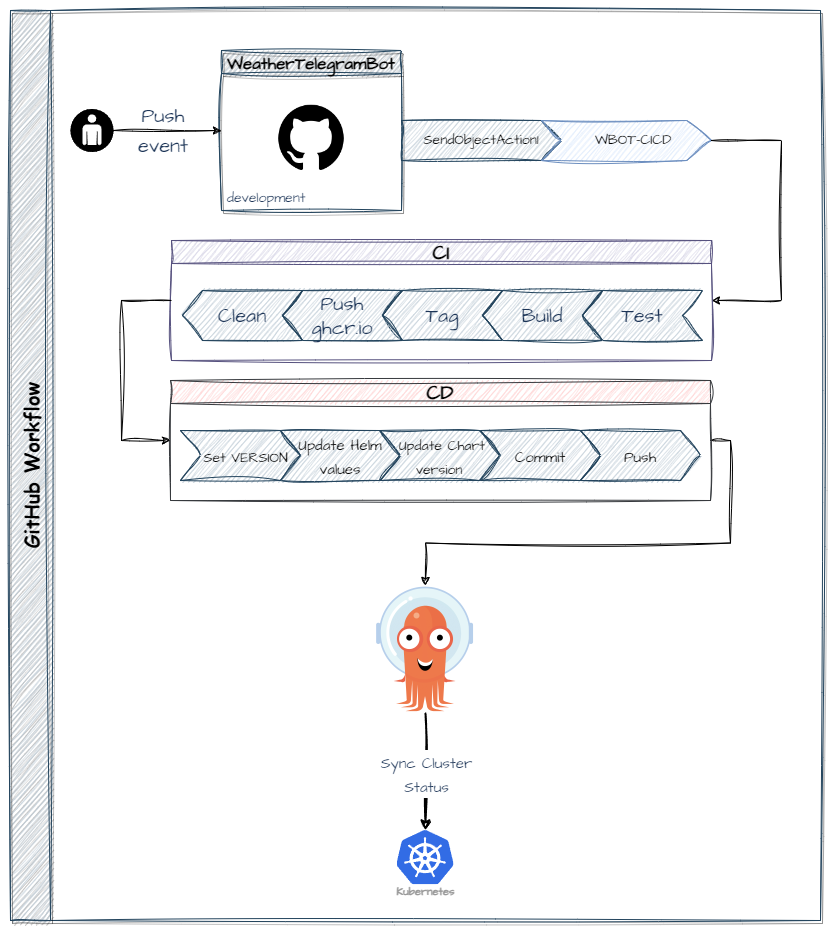

The diagram above was exported from draw.io. Its source (the exported page's mxGraphModel, read from the mxfile embedded in the PNG):
<mxGraphModel dx="1036" dy="520" grid="1" gridSize="10" guides="1" tooltips="1" connect="1" arrows="1" fold="1" page="1" pageScale="1" pageWidth="827" pageHeight="1169" background="none" math="0" shadow="0">
  <root>
    <mxCell id="0" />
    <mxCell id="1" parent="0" />
    <mxCell id="XTK1NL7L7arunIeyVQ3g-1" value="&lt;font face=&quot;Comic Sans MS&quot; style=&quot;font-size: 20px;&quot;&gt;GitHub Workflow&lt;/font&gt;" style="swimlane;horizontal=0;whiteSpace=wrap;html=1;fillStyle=auto;sketch=1;curveFitting=1;jiggle=2;labelBackgroundColor=none;fillColor=#bac8d3;strokeColor=#23445d;startSize=40;shadow=1;" parent="1" vertex="1">
      <mxGeometry x="9" y="10" width="810" height="910" as="geometry" />
    </mxCell>
    <mxCell id="fj-l1s_rSAsfuATCEfq0-1" value="" style="fillColor=#000000;verticalLabelPosition=bottom;sketch=0;html=1;strokeColor=#ffffff;verticalAlign=top;align=center;points=[[0.145,0.145,0],[0.5,0,0],[0.855,0.145,0],[1,0.5,0],[0.855,0.855,0],[0.5,1,0],[0.145,0.855,0],[0,0.5,0]];pointerEvents=1;shape=mxgraph.cisco_safe.compositeIcon;bgIcon=ellipse;resIcon=mxgraph.cisco_safe.capability.user;hachureGap=4;jiggle=2;curveFitting=1;fontFamily=Architects Daughter;fontSource=https%3A%2F%2Ffonts.googleapis.com%2Fcss%3Ffamily%3DArchitects%2BDaughter;fontSize=20;fontColor=#1D3557;" vertex="1" parent="XTK1NL7L7arunIeyVQ3g-1">
      <mxGeometry x="60" y="98.5" width="43" height="43" as="geometry" />
    </mxCell>
    <mxCell id="fj-l1s_rSAsfuATCEfq0-5" value="Push" style="text;html=1;strokeColor=none;fillColor=none;align=center;verticalAlign=middle;whiteSpace=wrap;rounded=0;fontSize=20;fontFamily=Architects Daughter;fontColor=#1D3557;" vertex="1" parent="XTK1NL7L7arunIeyVQ3g-1">
      <mxGeometry x="123" y="90" width="60" height="30" as="geometry" />
    </mxCell>
    <mxCell id="fj-l1s_rSAsfuATCEfq0-6" value="event" style="text;html=1;strokeColor=none;fillColor=none;align=center;verticalAlign=middle;whiteSpace=wrap;rounded=0;fontSize=20;fontFamily=Architects Daughter;fontColor=#1D3557;" vertex="1" parent="XTK1NL7L7arunIeyVQ3g-1">
      <mxGeometry x="123" y="120" width="60" height="30" as="geometry" />
    </mxCell>
    <mxCell id="fj-l1s_rSAsfuATCEfq0-12" value="&lt;font style=&quot;font-size: 17px;&quot;&gt;WeatherTelegramBot&lt;/font&gt;" style="swimlane;whiteSpace=wrap;html=1;sketch=1;hachureGap=4;jiggle=2;curveFitting=1;strokeColor=#23445d;fontFamily=Architects Daughter;fontSource=https%3A%2F%2Ffonts.googleapis.com%2Fcss%3Ffamily%3DArchitects%2BDaughter;fontSize=20;fillColor=#bac8d3;glass=0;shadow=1;" vertex="1" parent="XTK1NL7L7arunIeyVQ3g-1">
      <mxGeometry x="211" y="40" width="180" height="160" as="geometry" />
    </mxCell>
    <mxCell id="fj-l1s_rSAsfuATCEfq0-9" value="" style="shape=image;html=1;verticalAlign=top;verticalLabelPosition=bottom;labelBackgroundColor=#ffffff;imageAspect=0;aspect=fixed;image=https://cdn4.iconfinder.com/data/icons/ionicons/512/icon-social-github-128.png;sketch=1;hachureGap=4;jiggle=2;curveFitting=1;strokeColor=#457B9D;fontFamily=Architects Daughter;fontSource=https%3A%2F%2Ffonts.googleapis.com%2Fcss%3Ffamily%3DArchitects%2BDaughter;fontSize=20;fontColor=#1D3557;fillColor=#A8DADC;" vertex="1" parent="fj-l1s_rSAsfuATCEfq0-12">
      <mxGeometry x="52.63" y="49.99999999999999" width="74.75" height="74.75" as="geometry" />
    </mxCell>
    <mxCell id="fj-l1s_rSAsfuATCEfq0-15" value="&lt;font style=&quot;font-size: 14px;&quot;&gt;development&lt;/font&gt;" style="text;html=1;strokeColor=none;fillColor=none;align=center;verticalAlign=middle;whiteSpace=wrap;rounded=0;fontSize=20;fontFamily=Architects Daughter;fontColor=#1D3557;" vertex="1" parent="fj-l1s_rSAsfuATCEfq0-12">
      <mxGeometry y="130" width="90" height="30" as="geometry" />
    </mxCell>
    <mxCell id="fj-l1s_rSAsfuATCEfq0-2" value="" style="endArrow=classic;html=1;rounded=0;sketch=1;hachureGap=4;jiggle=2;curveFitting=1;strokeColor=#000000;fontFamily=Architects Daughter;fontSource=https%3A%2F%2Ffonts.googleapis.com%2Fcss%3Ffamily%3DArchitects%2BDaughter;fontSize=16;fontColor=#1D3557;fillColor=#A8DADC;exitX=1;exitY=0.5;exitDx=0;exitDy=0;exitPerimeter=0;entryX=0;entryY=0.5;entryDx=0;entryDy=0;" edge="1" parent="XTK1NL7L7arunIeyVQ3g-1" source="fj-l1s_rSAsfuATCEfq0-1" target="fj-l1s_rSAsfuATCEfq0-12">
      <mxGeometry width="50" height="50" relative="1" as="geometry">
        <mxPoint x="381" y="390" as="sourcePoint" />
        <mxPoint x="231" y="82" as="targetPoint" />
      </mxGeometry>
    </mxCell>
    <mxCell id="fj-l1s_rSAsfuATCEfq0-16" value="SendObjectAction1" style="html=1;shape=mxgraph.infographic.ribbonSimple;notch1=0;notch2=20;align=center;verticalAlign=middle;fontSize=14;fontStyle=0;fillColor=#bac8d3;whiteSpace=wrap;sketch=1;hachureGap=4;jiggle=2;curveFitting=1;strokeColor=#23445d;fontFamily=Architects Daughter;fontSource=https%3A%2F%2Ffonts.googleapis.com%2Fcss%3Ffamily%3DArchitects%2BDaughter;shadow=0;" vertex="1" parent="XTK1NL7L7arunIeyVQ3g-1">
      <mxGeometry x="391" y="110" width="160" height="40" as="geometry" />
    </mxCell>
    <mxCell id="fj-l1s_rSAsfuATCEfq0-17" value="WBOT-CICD" style="html=1;shape=mxgraph.infographic.ribbonSimple;notch1=20;notch2=24.8;align=center;verticalAlign=middle;fontSize=14;fontStyle=0;flipH=0;spacingRight=0;spacingLeft=14;whiteSpace=wrap;sketch=1;hachureGap=4;jiggle=2;curveFitting=1;fontFamily=Architects Daughter;fontSource=https%3A%2F%2Ffonts.googleapis.com%2Fcss%3Ffamily%3DArchitects%2BDaughter;fillColor=#dae8fc;strokeColor=#6c8ebf;shadow=0;" vertex="1" parent="XTK1NL7L7arunIeyVQ3g-1">
      <mxGeometry x="531" y="110" width="170" height="40" as="geometry" />
    </mxCell>
    <mxCell id="fj-l1s_rSAsfuATCEfq0-18" value="" style="endArrow=classic;html=1;rounded=0;sketch=1;hachureGap=4;jiggle=2;curveFitting=1;strokeColor=#000000;fontFamily=Architects Daughter;fontSource=https%3A%2F%2Ffonts.googleapis.com%2Fcss%3Ffamily%3DArchitects%2BDaughter;fontSize=16;fontColor=#1D3557;fillColor=#A8DADC;exitX=1;exitY=0.5;exitDx=0;exitDy=0;exitPerimeter=0;entryX=1;entryY=0.5;entryDx=0;entryDy=0;" edge="1" parent="XTK1NL7L7arunIeyVQ3g-1" source="fj-l1s_rSAsfuATCEfq0-17" target="fj-l1s_rSAsfuATCEfq0-34">
      <mxGeometry width="50" height="50" relative="1" as="geometry">
        <mxPoint x="531" y="290" as="sourcePoint" />
        <mxPoint x="692" y="240" as="targetPoint" />
        <Array as="points">
          <mxPoint x="771" y="130" />
          <mxPoint x="771" y="290" />
        </Array>
      </mxGeometry>
    </mxCell>
    <mxCell id="fj-l1s_rSAsfuATCEfq0-44" value="" style="group" vertex="1" connectable="0" parent="XTK1NL7L7arunIeyVQ3g-1">
      <mxGeometry x="161" y="230" width="540" height="120" as="geometry" />
    </mxCell>
    <mxCell id="fj-l1s_rSAsfuATCEfq0-34" value="CI" style="swimlane;whiteSpace=wrap;html=1;sketch=1;hachureGap=4;jiggle=2;curveFitting=1;strokeColor=#56517e;fontFamily=Architects Daughter;fontSource=https%3A%2F%2Ffonts.googleapis.com%2Fcss%3Ffamily%3DArchitects%2BDaughter;fontSize=20;fillColor=#d0cee2;container=0;" vertex="1" parent="fj-l1s_rSAsfuATCEfq0-44">
      <mxGeometry width="540" height="120" as="geometry" />
    </mxCell>
    <mxCell id="fj-l1s_rSAsfuATCEfq0-22" value="" style="shape=step;perimeter=stepPerimeter;whiteSpace=wrap;html=1;fixedSize=1;sketch=1;hachureGap=4;jiggle=2;curveFitting=1;strokeColor=#23445d;fontFamily=Architects Daughter;fontSource=https%3A%2F%2Ffonts.googleapis.com%2Fcss%3Ffamily%3DArchitects%2BDaughter;fontSize=20;fillColor=#bac8d3;rotation=-180;container=0;" vertex="1" parent="fj-l1s_rSAsfuATCEfq0-44">
      <mxGeometry x="411" y="50" width="120" height="50" as="geometry" />
    </mxCell>
    <mxCell id="fj-l1s_rSAsfuATCEfq0-23" value="" style="shape=step;perimeter=stepPerimeter;whiteSpace=wrap;html=1;fixedSize=1;sketch=1;hachureGap=4;jiggle=2;curveFitting=1;strokeColor=#23445d;fontFamily=Architects Daughter;fontSource=https%3A%2F%2Ffonts.googleapis.com%2Fcss%3Ffamily%3DArchitects%2BDaughter;fontSize=20;fillColor=#bac8d3;rotation=-180;container=0;" vertex="1" parent="fj-l1s_rSAsfuATCEfq0-44">
      <mxGeometry x="311" y="50" width="120" height="50" as="geometry" />
    </mxCell>
    <mxCell id="fj-l1s_rSAsfuATCEfq0-24" value="" style="shape=step;perimeter=stepPerimeter;whiteSpace=wrap;html=1;fixedSize=1;sketch=1;hachureGap=4;jiggle=2;curveFitting=1;strokeColor=#23445d;fontFamily=Architects Daughter;fontSource=https%3A%2F%2Ffonts.googleapis.com%2Fcss%3Ffamily%3DArchitects%2BDaughter;fontSize=20;fillColor=#bac8d3;rotation=-180;container=0;" vertex="1" parent="fj-l1s_rSAsfuATCEfq0-44">
      <mxGeometry x="211" y="50" width="120" height="50" as="geometry" />
    </mxCell>
    <mxCell id="fj-l1s_rSAsfuATCEfq0-25" value="" style="shape=step;perimeter=stepPerimeter;whiteSpace=wrap;html=1;fixedSize=1;sketch=1;hachureGap=4;jiggle=2;curveFitting=1;strokeColor=#23445d;fontFamily=Architects Daughter;fontSource=https%3A%2F%2Ffonts.googleapis.com%2Fcss%3Ffamily%3DArchitects%2BDaughter;fontSize=20;fillColor=#bac8d3;rotation=-180;container=0;" vertex="1" parent="fj-l1s_rSAsfuATCEfq0-44">
      <mxGeometry x="111" y="50" width="120" height="50" as="geometry" />
    </mxCell>
    <mxCell id="fj-l1s_rSAsfuATCEfq0-26" value="Test" style="text;html=1;strokeColor=none;fillColor=none;align=center;verticalAlign=middle;whiteSpace=wrap;rounded=0;fontSize=20;fontFamily=Architects Daughter;fontColor=#1D3557;container=0;" vertex="1" parent="fj-l1s_rSAsfuATCEfq0-44">
      <mxGeometry x="441" y="65.625" width="60" height="18.75" as="geometry" />
    </mxCell>
    <mxCell id="fj-l1s_rSAsfuATCEfq0-27" value="Build" style="text;html=1;strokeColor=none;fillColor=none;align=center;verticalAlign=middle;whiteSpace=wrap;rounded=0;fontSize=20;fontFamily=Architects Daughter;fontColor=#1D3557;container=0;" vertex="1" parent="fj-l1s_rSAsfuATCEfq0-44">
      <mxGeometry x="341" y="65.625" width="60" height="18.75" as="geometry" />
    </mxCell>
    <mxCell id="fj-l1s_rSAsfuATCEfq0-28" value="Tag" style="text;html=1;strokeColor=none;fillColor=none;align=center;verticalAlign=middle;whiteSpace=wrap;rounded=0;fontSize=20;fontFamily=Architects Daughter;fontColor=#1D3557;container=0;" vertex="1" parent="fj-l1s_rSAsfuATCEfq0-44">
      <mxGeometry x="241" y="65.625" width="60" height="18.75" as="geometry" />
    </mxCell>
    <mxCell id="fj-l1s_rSAsfuATCEfq0-29" value="Push&lt;br&gt;ghcr.io" style="text;html=1;strokeColor=none;fillColor=none;align=center;verticalAlign=middle;whiteSpace=wrap;rounded=0;fontSize=20;fontFamily=Architects Daughter;fontColor=#1D3557;container=0;" vertex="1" parent="fj-l1s_rSAsfuATCEfq0-44">
      <mxGeometry x="141" y="70" width="60" height="10.01" as="geometry" />
    </mxCell>
    <mxCell id="fj-l1s_rSAsfuATCEfq0-40" value="" style="shape=step;perimeter=stepPerimeter;whiteSpace=wrap;html=1;fixedSize=1;sketch=1;hachureGap=4;jiggle=2;curveFitting=1;strokeColor=#23445d;fontFamily=Architects Daughter;fontSource=https%3A%2F%2Ffonts.googleapis.com%2Fcss%3Ffamily%3DArchitects%2BDaughter;fontSize=20;fillColor=#bac8d3;rotation=-180;container=0;" vertex="1" parent="fj-l1s_rSAsfuATCEfq0-44">
      <mxGeometry x="11" y="50" width="120" height="50" as="geometry" />
    </mxCell>
    <mxCell id="fj-l1s_rSAsfuATCEfq0-41" value="Clean" style="text;html=1;strokeColor=none;fillColor=none;align=center;verticalAlign=middle;whiteSpace=wrap;rounded=0;fontSize=20;fontFamily=Architects Daughter;fontColor=#1D3557;container=0;" vertex="1" parent="fj-l1s_rSAsfuATCEfq0-44">
      <mxGeometry x="41" y="60" width="60" height="30" as="geometry" />
    </mxCell>
    <mxCell id="fj-l1s_rSAsfuATCEfq0-72" style="edgeStyle=orthogonalEdgeStyle;rounded=0;sketch=1;hachureGap=4;jiggle=2;curveFitting=1;orthogonalLoop=1;jettySize=auto;html=1;exitX=1;exitY=0.5;exitDx=0;exitDy=0;entryX=0.5;entryY=0;entryDx=0;entryDy=0;strokeColor=#000000;fontFamily=Architects Daughter;fontSource=https%3A%2F%2Ffonts.googleapis.com%2Fcss%3Ffamily%3DArchitects%2BDaughter;fontSize=16;fontColor=#1D3557;fillColor=#A8DADC;" edge="1" parent="XTK1NL7L7arunIeyVQ3g-1" source="fj-l1s_rSAsfuATCEfq0-57" target="fj-l1s_rSAsfuATCEfq0-70">
      <mxGeometry relative="1" as="geometry" />
    </mxCell>
    <mxCell id="fj-l1s_rSAsfuATCEfq0-57" value="CD" style="swimlane;whiteSpace=wrap;html=1;sketch=1;hachureGap=4;jiggle=2;curveFitting=1;strokeColor=#36393d;fontFamily=Architects Daughter;fontSource=https%3A%2F%2Ffonts.googleapis.com%2Fcss%3Ffamily%3DArchitects%2BDaughter;fontSize=20;fillColor=#ffcccc;" vertex="1" parent="XTK1NL7L7arunIeyVQ3g-1">
      <mxGeometry x="160" y="370" width="540" height="120" as="geometry" />
    </mxCell>
    <mxCell id="fj-l1s_rSAsfuATCEfq0-62" value="&lt;font style=&quot;font-size: 15px;&quot;&gt;Update Helm values&lt;/font&gt;" style="shape=step;perimeter=stepPerimeter;whiteSpace=wrap;html=1;fixedSize=1;sketch=1;hachureGap=4;jiggle=2;curveFitting=1;strokeColor=#23445d;fontFamily=Architects Daughter;fontSource=https%3A%2F%2Ffonts.googleapis.com%2Fcss%3Ffamily%3DArchitects%2BDaughter;fontSize=20;fillColor=#bac8d3;rotation=0;container=0;" vertex="1" parent="fj-l1s_rSAsfuATCEfq0-57">
      <mxGeometry x="110" y="50" width="120" height="50" as="geometry" />
    </mxCell>
    <mxCell id="fj-l1s_rSAsfuATCEfq0-64" value="&lt;font style=&quot;font-size: 15px;&quot;&gt;Commit&lt;/font&gt;" style="shape=step;perimeter=stepPerimeter;whiteSpace=wrap;html=1;fixedSize=1;sketch=1;hachureGap=4;jiggle=2;curveFitting=1;strokeColor=#23445d;fontFamily=Architects Daughter;fontSource=https%3A%2F%2Ffonts.googleapis.com%2Fcss%3Ffamily%3DArchitects%2BDaughter;fontSize=20;fillColor=#bac8d3;rotation=0;container=0;size=20;" vertex="1" parent="fj-l1s_rSAsfuATCEfq0-57">
      <mxGeometry x="310" y="50" width="120" height="50" as="geometry" />
    </mxCell>
    <mxCell id="fj-l1s_rSAsfuATCEfq0-65" value="&lt;font style=&quot;font-size: 15px;&quot;&gt;Push&lt;/font&gt;" style="shape=step;perimeter=stepPerimeter;whiteSpace=wrap;html=1;fixedSize=1;sketch=1;hachureGap=4;jiggle=2;curveFitting=1;strokeColor=#23445d;fontFamily=Architects Daughter;fontSource=https%3A%2F%2Ffonts.googleapis.com%2Fcss%3Ffamily%3DArchitects%2BDaughter;fontSize=20;fillColor=#bac8d3;rotation=0;container=0;size=20;" vertex="1" parent="fj-l1s_rSAsfuATCEfq0-57">
      <mxGeometry x="410" y="50" width="120" height="50" as="geometry" />
    </mxCell>
    <mxCell id="fj-l1s_rSAsfuATCEfq0-66" value="&lt;font style=&quot;font-size: 14px;&quot;&gt;&amp;nbsp;Update Chart version&lt;/font&gt;" style="shape=step;perimeter=stepPerimeter;whiteSpace=wrap;html=1;fixedSize=1;sketch=1;hachureGap=4;jiggle=2;curveFitting=1;strokeColor=#23445d;fontFamily=Architects Daughter;fontSource=https%3A%2F%2Ffonts.googleapis.com%2Fcss%3Ffamily%3DArchitects%2BDaughter;fontSize=20;fillColor=#bac8d3;rotation=0;container=0;size=20;" vertex="1" parent="fj-l1s_rSAsfuATCEfq0-57">
      <mxGeometry x="209" y="50" width="120" height="50" as="geometry" />
    </mxCell>
    <mxCell id="fj-l1s_rSAsfuATCEfq0-67" value="&lt;font style=&quot;font-size: 14px;&quot;&gt;&amp;nbsp; Set VERSION&lt;/font&gt;" style="shape=step;perimeter=stepPerimeter;whiteSpace=wrap;html=1;fixedSize=1;sketch=1;hachureGap=4;jiggle=2;curveFitting=1;strokeColor=#23445d;fontFamily=Architects Daughter;fontSource=https%3A%2F%2Ffonts.googleapis.com%2Fcss%3Ffamily%3DArchitects%2BDaughter;fontSize=20;fillColor=#bac8d3;rotation=0;container=0;size=20;" vertex="1" parent="fj-l1s_rSAsfuATCEfq0-57">
      <mxGeometry x="10" y="50" width="120" height="50" as="geometry" />
    </mxCell>
    <mxCell id="fj-l1s_rSAsfuATCEfq0-59" style="rounded=0;sketch=1;hachureGap=4;jiggle=2;curveFitting=1;orthogonalLoop=1;jettySize=auto;html=1;exitX=0;exitY=0.5;exitDx=0;exitDy=0;entryX=0;entryY=0.5;entryDx=0;entryDy=0;strokeColor=#000000;fontFamily=Architects Daughter;fontSource=https%3A%2F%2Ffonts.googleapis.com%2Fcss%3Ffamily%3DArchitects%2BDaughter;fontSize=16;fontColor=#1D3557;fillColor=#A8DADC;" edge="1" parent="XTK1NL7L7arunIeyVQ3g-1" source="fj-l1s_rSAsfuATCEfq0-34" target="fj-l1s_rSAsfuATCEfq0-57">
      <mxGeometry relative="1" as="geometry">
        <Array as="points">
          <mxPoint x="111" y="290" />
          <mxPoint x="111" y="430" />
        </Array>
      </mxGeometry>
    </mxCell>
    <mxCell id="fj-l1s_rSAsfuATCEfq0-70" value="" style="shape=image;verticalLabelPosition=bottom;labelBackgroundColor=default;verticalAlign=top;aspect=fixed;imageAspect=0;image=data:image/png,(base64 omitted: 16712 chars);" vertex="1" parent="XTK1NL7L7arunIeyVQ3g-1">
      <mxGeometry x="351" y="575" width="128" height="128" as="geometry" />
    </mxCell>
    <mxCell id="fj-l1s_rSAsfuATCEfq0-75" value="Kubernetes" style="sketch=0;html=1;verticalAlign=top;labelPosition=center;verticalLabelPosition=bottom;align=center;spacingTop=-6;fontSize=11;fontStyle=1;fontColor=#999999;shape=image;aspect=fixed;imageAspect=0;image=data:image/svg+xml,(base64 omitted: 7556 chars);hachureGap=4;jiggle=2;curveFitting=1;strokeColor=#457B9D;fontFamily=Architects Daughter;fontSource=https%3A%2F%2Ffonts.googleapis.com%2Fcss%3Ffamily%3DArchitects%2BDaughter;fillColor=#A8DADC;" vertex="1" parent="XTK1NL7L7arunIeyVQ3g-1">
      <mxGeometry x="386.5" y="820" width="57" height="54.29" as="geometry" />
    </mxCell>
    <mxCell id="fj-l1s_rSAsfuATCEfq0-76" value="" style="endArrow=classic;html=1;rounded=0;sketch=1;hachureGap=4;jiggle=2;curveFitting=1;strokeColor=#000000;fontFamily=Architects Daughter;fontSource=https%3A%2F%2Ffonts.googleapis.com%2Fcss%3Ffamily%3DArchitects%2BDaughter;fontSize=16;fontColor=#1D3557;fillColor=#A8DADC;strokeWidth=2;entryX=0.5;entryY=0;entryDx=0;entryDy=0;" edge="1" parent="XTK1NL7L7arunIeyVQ3g-1" source="fj-l1s_rSAsfuATCEfq0-70" target="fj-l1s_rSAsfuATCEfq0-75">
      <mxGeometry relative="1" as="geometry">
        <mxPoint x="351" y="660" as="sourcePoint" />
        <mxPoint x="670" y="630" as="targetPoint" />
      </mxGeometry>
    </mxCell>
    <mxCell id="fj-l1s_rSAsfuATCEfq0-77" value="&lt;font style=&quot;font-size: 15px;&quot;&gt;Sync Cluster&lt;br&gt;Status&lt;/font&gt;" style="edgeLabel;resizable=0;html=1;align=center;verticalAlign=middle;sketch=1;hachureGap=4;jiggle=2;curveFitting=1;strokeColor=#457B9D;fontFamily=Architects Daughter;fontSource=https%3A%2F%2Ffonts.googleapis.com%2Fcss%3Ffamily%3DArchitects%2BDaughter;fontSize=20;fontColor=#1D3557;fillColor=#A8DADC;" connectable="0" vertex="1" parent="fj-l1s_rSAsfuATCEfq0-76">
      <mxGeometry relative="1" as="geometry" />
    </mxCell>
  </root>
</mxGraphModel>